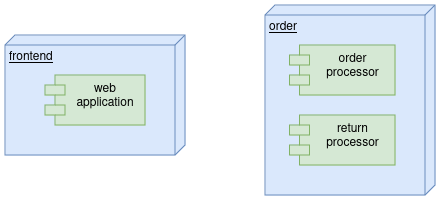

The diagram above was exported from draw.io. Its source (the exported page's mxGraphModel, read from the mxfile embedded in the PNG):
<mxGraphModel dx="1434" dy="696" grid="1" gridSize="10" guides="1" tooltips="1" connect="1" arrows="1" fold="1" page="1" pageScale="1" pageWidth="827" pageHeight="1169" math="0" shadow="0">
  <root>
    <mxCell id="0" />
    <mxCell id="1" parent="0" />
    <mxCell id="KcVx93U3S1TJVd0ysHXM-2" value="frontend" style="verticalAlign=top;align=left;spacingTop=8;spacingLeft=2;spacingRight=12;shape=cube;size=10;direction=south;fontStyle=4;html=1;whiteSpace=wrap;fillColor=#dae8fc;strokeColor=#6c8ebf;container=1;movable=1;resizable=1;rotatable=1;deletable=1;editable=1;locked=0;connectable=1;" vertex="1" parent="1">
      <mxGeometry x="40" y="270" width="180" height="120" as="geometry" />
    </mxCell>
    <mxCell id="KcVx93U3S1TJVd0ysHXM-3" value="web application" style="shape=module;align=left;spacingLeft=20;align=center;verticalAlign=top;whiteSpace=wrap;html=1;container=0;fillColor=#d5e8d4;strokeColor=#82b366;" vertex="1" parent="KcVx93U3S1TJVd0ysHXM-2">
      <mxGeometry x="40" y="40" width="100" height="50" as="geometry" />
    </mxCell>
    <mxCell id="KcVx93U3S1TJVd0ysHXM-4" value="order" style="verticalAlign=top;align=left;spacingTop=8;spacingLeft=2;spacingRight=12;shape=cube;size=10;direction=south;fontStyle=4;html=1;whiteSpace=wrap;fillColor=#dae8fc;strokeColor=#6c8ebf;container=1;movable=1;resizable=1;rotatable=1;deletable=1;editable=1;locked=0;connectable=1;" vertex="1" parent="1">
      <mxGeometry x="300" y="240" width="170" height="190" as="geometry" />
    </mxCell>
    <mxCell id="KcVx93U3S1TJVd0ysHXM-6" value="order processor" style="shape=module;align=left;spacingLeft=20;align=center;verticalAlign=top;whiteSpace=wrap;html=1;container=0;fillColor=#d5e8d4;strokeColor=#82b366;movable=0;resizable=0;rotatable=0;deletable=0;editable=0;locked=1;connectable=0;" vertex="1" parent="KcVx93U3S1TJVd0ysHXM-4">
      <mxGeometry x="24.52" y="40" width="105.48" height="50" as="geometry" />
    </mxCell>
    <mxCell id="KcVx93U3S1TJVd0ysHXM-7" value="return processor" style="shape=module;align=left;spacingLeft=20;align=center;verticalAlign=top;whiteSpace=wrap;html=1;container=0;fillColor=#d5e8d4;strokeColor=#82b366;movable=0;resizable=0;rotatable=0;deletable=0;editable=0;locked=1;connectable=0;" vertex="1" parent="KcVx93U3S1TJVd0ysHXM-4">
      <mxGeometry x="24.52" y="110" width="105.48" height="50" as="geometry" />
    </mxCell>
  </root>
</mxGraphModel>